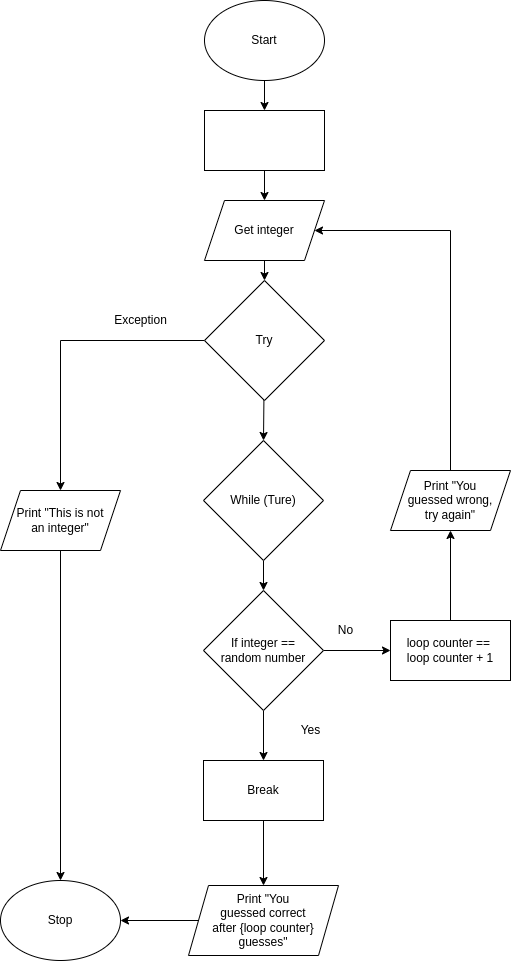

The diagram above was exported from draw.io. Its source (the exported page's mxGraphModel, read from the mxfile embedded in the PNG):
<mxGraphModel dx="1006" dy="728" grid="1" gridSize="10" guides="1" tooltips="1" connect="1" arrows="1" fold="1" page="1" pageScale="1" pageWidth="827" pageHeight="1169" math="0" shadow="0">
  <root>
    <mxCell id="0" />
    <mxCell id="1" parent="0" />
    <mxCell id="79" style="edgeStyle=none;html=1;entryX=0.5;entryY=0;entryDx=0;entryDy=0;" edge="1" parent="1" source="52" target="77">
      <mxGeometry relative="1" as="geometry" />
    </mxCell>
    <mxCell id="52" value="Start" style="ellipse;whiteSpace=wrap;html=1;" parent="1" vertex="1">
      <mxGeometry x="364" y="10" width="120" height="80" as="geometry" />
    </mxCell>
    <mxCell id="53" style="edgeStyle=none;rounded=0;html=1;entryX=0.5;entryY=0;entryDx=0;entryDy=0;" parent="1" source="54" target="63" edge="1">
      <mxGeometry relative="1" as="geometry" />
    </mxCell>
    <mxCell id="54" value="Get integer" style="shape=parallelogram;perimeter=parallelogramPerimeter;whiteSpace=wrap;html=1;fixedSize=1;" parent="1" vertex="1">
      <mxGeometry x="364" y="210" width="120" height="60" as="geometry" />
    </mxCell>
    <mxCell id="55" style="edgeStyle=none;html=1;entryX=0.5;entryY=0;entryDx=0;entryDy=0;" parent="1" source="56" target="72" edge="1">
      <mxGeometry relative="1" as="geometry" />
    </mxCell>
    <mxCell id="56" value="While (Ture)" style="rhombus;whiteSpace=wrap;html=1;" parent="1" vertex="1">
      <mxGeometry x="363" y="450" width="120" height="120" as="geometry" />
    </mxCell>
    <mxCell id="57" style="edgeStyle=none;html=1;entryX=0.5;entryY=0;entryDx=0;entryDy=0;" parent="1" source="58" target="65" edge="1">
      <mxGeometry relative="1" as="geometry" />
    </mxCell>
    <mxCell id="58" value="Break" style="rounded=0;whiteSpace=wrap;html=1;" parent="1" vertex="1">
      <mxGeometry x="363" y="770" width="120" height="60" as="geometry" />
    </mxCell>
    <mxCell id="59" value="Yes" style="text;html=1;align=center;verticalAlign=middle;resizable=0;points=[];autosize=1;strokeColor=none;fillColor=none;" parent="1" vertex="1">
      <mxGeometry x="450" y="730" width="40" height="20" as="geometry" />
    </mxCell>
    <mxCell id="60" value="No" style="text;html=1;align=center;verticalAlign=middle;resizable=0;points=[];autosize=1;strokeColor=none;fillColor=none;" parent="1" vertex="1">
      <mxGeometry x="490" y="630" width="30" height="20" as="geometry" />
    </mxCell>
    <mxCell id="61" style="edgeStyle=none;rounded=0;html=1;entryX=0.5;entryY=0;entryDx=0;entryDy=0;" parent="1" source="63" target="56" edge="1">
      <mxGeometry relative="1" as="geometry" />
    </mxCell>
    <mxCell id="62" style="edgeStyle=none;rounded=0;html=1;entryX=0.5;entryY=0;entryDx=0;entryDy=0;" parent="1" source="63" target="69" edge="1">
      <mxGeometry relative="1" as="geometry">
        <Array as="points">
          <mxPoint x="220" y="350" />
        </Array>
      </mxGeometry>
    </mxCell>
    <mxCell id="63" value="Try" style="rhombus;whiteSpace=wrap;html=1;" parent="1" vertex="1">
      <mxGeometry x="364" y="290" width="120" height="120" as="geometry" />
    </mxCell>
    <mxCell id="64" style="edgeStyle=none;rounded=0;html=1;entryX=1;entryY=0.5;entryDx=0;entryDy=0;" parent="1" source="65" target="66" edge="1">
      <mxGeometry relative="1" as="geometry" />
    </mxCell>
    <mxCell id="65" value="Print &quot;You&lt;br&gt;guessed correct&lt;br&gt;after {loop counter} guesses&quot;" style="shape=parallelogram;perimeter=parallelogramPerimeter;whiteSpace=wrap;html=1;fixedSize=1;" parent="1" vertex="1">
      <mxGeometry x="348" y="895" width="150" height="70" as="geometry" />
    </mxCell>
    <mxCell id="66" value="Stop" style="ellipse;whiteSpace=wrap;html=1;" parent="1" vertex="1">
      <mxGeometry x="160" y="890" width="120" height="80" as="geometry" />
    </mxCell>
    <mxCell id="67" value="Exception" style="text;html=1;align=center;verticalAlign=middle;resizable=0;points=[];autosize=1;strokeColor=none;fillColor=none;" parent="1" vertex="1">
      <mxGeometry x="265" y="320" width="70" height="20" as="geometry" />
    </mxCell>
    <mxCell id="68" style="edgeStyle=none;rounded=0;html=1;" parent="1" source="69" target="66" edge="1">
      <mxGeometry relative="1" as="geometry" />
    </mxCell>
    <mxCell id="69" value="Print &quot;This is not&lt;br&gt;an integer&quot;" style="shape=parallelogram;perimeter=parallelogramPerimeter;whiteSpace=wrap;html=1;fixedSize=1;" parent="1" vertex="1">
      <mxGeometry x="160" y="500" width="120" height="60" as="geometry" />
    </mxCell>
    <mxCell id="70" style="edgeStyle=none;html=1;" parent="1" source="72" target="58" edge="1">
      <mxGeometry relative="1" as="geometry" />
    </mxCell>
    <mxCell id="71" style="edgeStyle=none;html=1;" parent="1" source="72" target="74" edge="1">
      <mxGeometry relative="1" as="geometry" />
    </mxCell>
    <mxCell id="72" value="If integer ==&lt;br&gt;random number" style="rhombus;whiteSpace=wrap;html=1;" parent="1" vertex="1">
      <mxGeometry x="363" y="600" width="120" height="120" as="geometry" />
    </mxCell>
    <mxCell id="73" style="edgeStyle=none;html=1;entryX=0.5;entryY=1;entryDx=0;entryDy=0;" parent="1" source="74" target="76" edge="1">
      <mxGeometry relative="1" as="geometry" />
    </mxCell>
    <mxCell id="74" value="loop counter ==&amp;nbsp;&lt;br&gt;loop counter + 1" style="rounded=0;whiteSpace=wrap;html=1;" parent="1" vertex="1">
      <mxGeometry x="550" y="630" width="120" height="60" as="geometry" />
    </mxCell>
    <mxCell id="75" style="edgeStyle=none;html=1;entryX=1;entryY=0.5;entryDx=0;entryDy=0;rounded=0;" parent="1" source="76" target="54" edge="1">
      <mxGeometry relative="1" as="geometry">
        <Array as="points">
          <mxPoint x="610" y="240" />
        </Array>
      </mxGeometry>
    </mxCell>
    <mxCell id="76" value="Print &quot;You&lt;br&gt;guessed wrong,&lt;br&gt;try again&quot;" style="shape=parallelogram;perimeter=parallelogramPerimeter;whiteSpace=wrap;html=1;fixedSize=1;" parent="1" vertex="1">
      <mxGeometry x="550" y="480" width="120" height="60" as="geometry" />
    </mxCell>
    <mxCell id="78" style="edgeStyle=none;html=1;entryX=0.5;entryY=0;entryDx=0;entryDy=0;" edge="1" parent="1" source="77" target="54">
      <mxGeometry relative="1" as="geometry" />
    </mxCell>
    <mxCell id="77" value="" style="rounded=0;whiteSpace=wrap;html=1;" vertex="1" parent="1">
      <mxGeometry x="364" y="120" width="120" height="60" as="geometry" />
    </mxCell>
  </root>
</mxGraphModel>